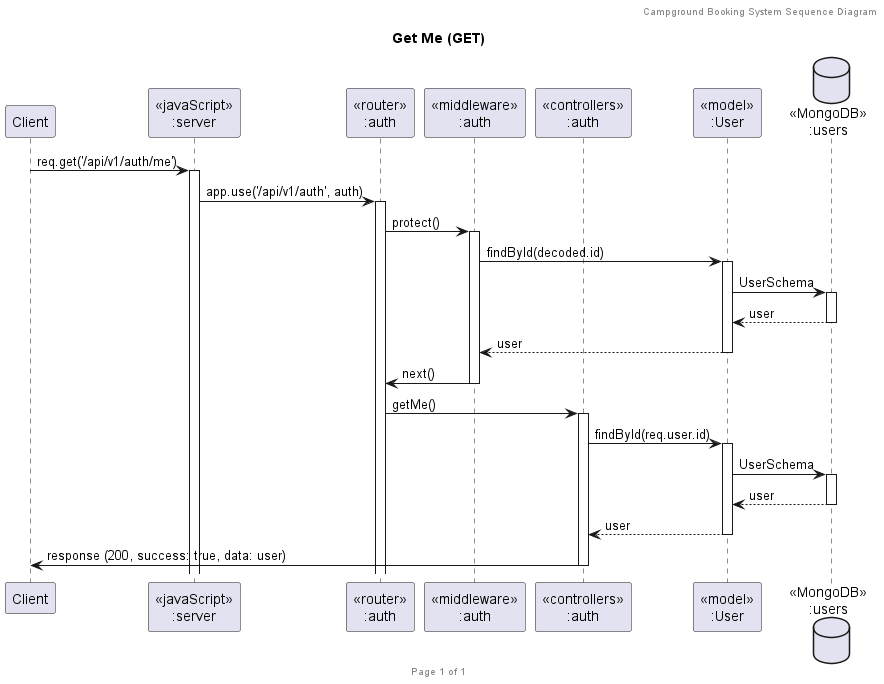

The diagram above was rendered by PlantUML. Its source (embedded in the PNG):
@startuml Get Me (GET)

header Campground Booking System Sequence Diagram
footer Page %page% of %lastpage%
title "Get Me (GET)"

participant "Client" as client
participant "<<javaScript>>\n:server" as server
participant "<<router>>\n:auth" as routerAuth
participant "<<middleware>>\n:auth" as middleware
participant "<<controllers>>\n:auth" as controllersAuth
participant "<<model>>\n:User" as modelUser
database "<<MongoDB>>\n:users" as UsersDatabase

client->server ++:req.get('/api/v1/auth/me')
server->routerAuth ++:app.use('/api/v1/auth', auth)

routerAuth -> middleware ++:protect()
middleware -> modelUser ++:findById(decoded.id)
modelUser -> UsersDatabase ++: UserSchema
UsersDatabase --> modelUser --: user
middleware <-- modelUser --: user
routerAuth <- middleware --:next()

routerAuth -> controllersAuth ++:getMe()
controllersAuth -> modelUser ++:findById(req.user.id)
modelUser -> UsersDatabase ++: UserSchema
UsersDatabase --> modelUser --: user
controllersAuth <-- modelUser --: user

controllersAuth -> client --:response (200, success: true, data: user)

@enduml